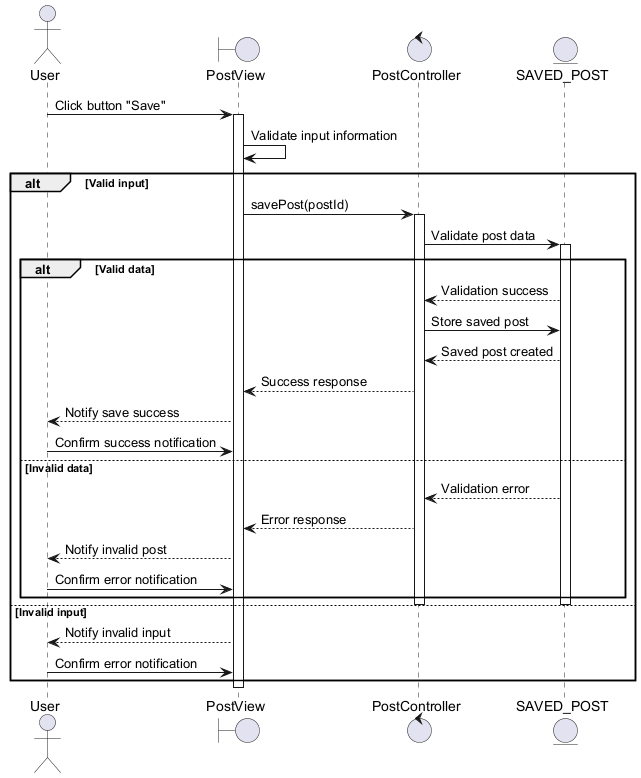

The diagram above was rendered by PlantUML. Its source (embedded in the PNG):
@startuml
actor User
boundary PostView
control PostController
entity SAVED_POST

User -> PostView : Click button "Save"
activate PostView
PostView -> PostView : Validate input information

alt Valid input
    PostView -> PostController : savePost(postId)
    activate PostController
    PostController -> SAVED_POST : Validate post data
    activate SAVED_POST

    alt Valid data
        SAVED_POST --> PostController : Validation success
        PostController -> SAVED_POST : Store saved post
        SAVED_POST --> PostController : Saved post created
        PostController --> PostView : Success response
        PostView --> User : Notify save success
        User -> PostView : Confirm success notification
    else Invalid data
        SAVED_POST --> PostController : Validation error
        PostController --> PostView : Error response
        PostView --> User : Notify invalid post
        User -> PostView : Confirm error notification
    end
    deactivate SAVED_POST
    deactivate PostController
else Invalid input
    PostView --> User : Notify invalid input
    User -> PostView : Confirm error notification
end
deactivate PostView
@enduml